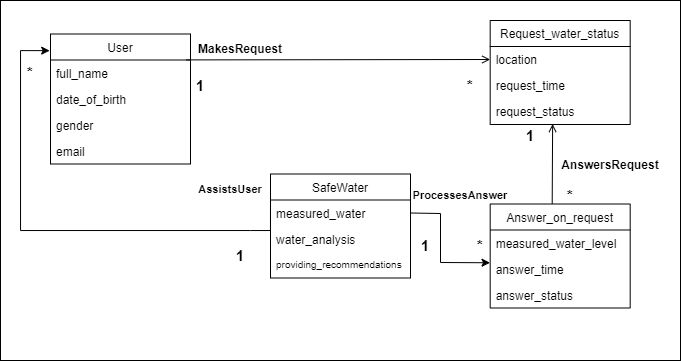

The diagram above was exported from draw.io. Its source (the exported page's mxGraphModel, read from the mxfile embedded in the PNG):
<mxGraphModel dx="989" dy="545" grid="1" gridSize="10" guides="1" tooltips="1" connect="1" arrows="1" fold="1" page="1" pageScale="1" pageWidth="1169" pageHeight="827" math="0" shadow="0">
  <root>
    <mxCell id="0" />
    <mxCell id="1" parent="0" />
    <mxCell id="rJDQWY2zP7hxmgYJOwPS-56" value="" style="rounded=0;whiteSpace=wrap;html=1;" parent="1" vertex="1">
      <mxGeometry x="160" width="680" height="360" as="geometry" />
    </mxCell>
    <mxCell id="rJDQWY2zP7hxmgYJOwPS-10" value="User" style="swimlane;fontStyle=0;childLayout=stackLayout;horizontal=1;startSize=26;fillColor=none;horizontalStack=0;resizeParent=1;resizeParentMax=0;resizeLast=0;collapsible=1;marginBottom=0;" parent="1" vertex="1">
      <mxGeometry x="210" y="33.5" width="140" height="130" as="geometry">
        <mxRectangle x="20" y="520" width="70" height="30" as="alternateBounds" />
      </mxGeometry>
    </mxCell>
    <mxCell id="rJDQWY2zP7hxmgYJOwPS-11" value="full_name" style="text;strokeColor=none;fillColor=none;align=left;verticalAlign=top;spacingLeft=4;spacingRight=4;overflow=hidden;rotatable=0;points=[[0,0.5],[1,0.5]];portConstraint=eastwest;" parent="rJDQWY2zP7hxmgYJOwPS-10" vertex="1">
      <mxGeometry y="26" width="140" height="26" as="geometry" />
    </mxCell>
    <mxCell id="rJDQWY2zP7hxmgYJOwPS-12" value="date_of_birth" style="text;strokeColor=none;fillColor=none;align=left;verticalAlign=top;spacingLeft=4;spacingRight=4;overflow=hidden;rotatable=0;points=[[0,0.5],[1,0.5]];portConstraint=eastwest;" parent="rJDQWY2zP7hxmgYJOwPS-10" vertex="1">
      <mxGeometry y="52" width="140" height="26" as="geometry" />
    </mxCell>
    <mxCell id="rJDQWY2zP7hxmgYJOwPS-13" value="gender" style="text;strokeColor=none;fillColor=none;align=left;verticalAlign=top;spacingLeft=4;spacingRight=4;overflow=hidden;rotatable=0;points=[[0,0.5],[1,0.5]];portConstraint=eastwest;" parent="rJDQWY2zP7hxmgYJOwPS-10" vertex="1">
      <mxGeometry y="78" width="140" height="26" as="geometry" />
    </mxCell>
    <mxCell id="q_OIlNCMKs6P4hQ7Yz0v-2" value="email" style="text;strokeColor=none;fillColor=none;align=left;verticalAlign=top;spacingLeft=4;spacingRight=4;overflow=hidden;rotatable=0;points=[[0,0.5],[1,0.5]];portConstraint=eastwest;" parent="rJDQWY2zP7hxmgYJOwPS-10" vertex="1">
      <mxGeometry y="104" width="140" height="26" as="geometry" />
    </mxCell>
    <mxCell id="rJDQWY2zP7hxmgYJOwPS-14" value="Request_water_status" style="swimlane;fontStyle=0;childLayout=stackLayout;horizontal=1;startSize=26;fillColor=none;horizontalStack=0;resizeParent=1;resizeParentMax=0;resizeLast=0;collapsible=1;marginBottom=0;" parent="1" vertex="1">
      <mxGeometry x="649.68" y="20" width="140" height="104" as="geometry" />
    </mxCell>
    <mxCell id="rJDQWY2zP7hxmgYJOwPS-15" value="location" style="text;strokeColor=none;fillColor=none;align=left;verticalAlign=top;spacingLeft=4;spacingRight=4;overflow=hidden;rotatable=0;points=[[0,0.5],[1,0.5]];portConstraint=eastwest;" parent="rJDQWY2zP7hxmgYJOwPS-14" vertex="1">
      <mxGeometry y="26" width="140" height="26" as="geometry" />
    </mxCell>
    <mxCell id="rJDQWY2zP7hxmgYJOwPS-16" value="request_time" style="text;strokeColor=none;fillColor=none;align=left;verticalAlign=top;spacingLeft=4;spacingRight=4;overflow=hidden;rotatable=0;points=[[0,0.5],[1,0.5]];portConstraint=eastwest;" parent="rJDQWY2zP7hxmgYJOwPS-14" vertex="1">
      <mxGeometry y="52" width="140" height="26" as="geometry" />
    </mxCell>
    <mxCell id="rJDQWY2zP7hxmgYJOwPS-17" value="request_status" style="text;strokeColor=none;fillColor=none;align=left;verticalAlign=top;spacingLeft=4;spacingRight=4;overflow=hidden;rotatable=0;points=[[0,0.5],[1,0.5]];portConstraint=eastwest;" parent="rJDQWY2zP7hxmgYJOwPS-14" vertex="1">
      <mxGeometry y="78" width="140" height="26" as="geometry" />
    </mxCell>
    <mxCell id="rJDQWY2zP7hxmgYJOwPS-22" value="Answer_on_request" style="swimlane;fontStyle=0;childLayout=stackLayout;horizontal=1;startSize=26;fillColor=none;horizontalStack=0;resizeParent=1;resizeParentMax=0;resizeLast=0;collapsible=1;marginBottom=0;" parent="1" vertex="1">
      <mxGeometry x="649.68" y="203.5" width="140" height="104" as="geometry" />
    </mxCell>
    <mxCell id="rJDQWY2zP7hxmgYJOwPS-23" value="measured_water_level" style="text;strokeColor=none;fillColor=none;align=left;verticalAlign=top;spacingLeft=4;spacingRight=4;overflow=hidden;rotatable=0;points=[[0,0.5],[1,0.5]];portConstraint=eastwest;" parent="rJDQWY2zP7hxmgYJOwPS-22" vertex="1">
      <mxGeometry y="26" width="140" height="26" as="geometry" />
    </mxCell>
    <mxCell id="kYzrvw-1zmorCVAln4C1-2" value="answer_time" style="text;strokeColor=none;fillColor=none;align=left;verticalAlign=top;spacingLeft=4;spacingRight=4;overflow=hidden;rotatable=0;points=[[0,0.5],[1,0.5]];portConstraint=eastwest;" parent="rJDQWY2zP7hxmgYJOwPS-22" vertex="1">
      <mxGeometry y="52" width="140" height="26" as="geometry" />
    </mxCell>
    <mxCell id="pjg4kcxHIgmMkv6BncqL-7" value="answer_status" style="text;strokeColor=none;fillColor=none;align=left;verticalAlign=top;spacingLeft=4;spacingRight=4;overflow=hidden;rotatable=0;points=[[0,0.5],[1,0.5]];portConstraint=eastwest;" parent="rJDQWY2zP7hxmgYJOwPS-22" vertex="1">
      <mxGeometry y="78" width="140" height="26" as="geometry" />
    </mxCell>
    <mxCell id="rJDQWY2zP7hxmgYJOwPS-26" value="SafeWater" style="swimlane;fontStyle=0;childLayout=stackLayout;horizontal=1;startSize=26;fillColor=none;horizontalStack=0;resizeParent=1;resizeParentMax=0;resizeLast=0;collapsible=1;marginBottom=0;" parent="1" vertex="1">
      <mxGeometry x="430" y="173.5" width="140" height="104" as="geometry" />
    </mxCell>
    <mxCell id="rJDQWY2zP7hxmgYJOwPS-27" value="measured_water" style="text;strokeColor=none;fillColor=none;align=left;verticalAlign=top;spacingLeft=4;spacingRight=4;overflow=hidden;rotatable=0;points=[[0,0.5],[1,0.5]];portConstraint=eastwest;" parent="rJDQWY2zP7hxmgYJOwPS-26" vertex="1">
      <mxGeometry y="26" width="140" height="26" as="geometry" />
    </mxCell>
    <mxCell id="rJDQWY2zP7hxmgYJOwPS-28" value="water_analysis" style="text;strokeColor=none;fillColor=none;align=left;verticalAlign=top;spacingLeft=4;spacingRight=4;overflow=hidden;rotatable=0;points=[[0,0.5],[1,0.5]];portConstraint=eastwest;" parent="rJDQWY2zP7hxmgYJOwPS-26" vertex="1">
      <mxGeometry y="52" width="140" height="26" as="geometry" />
    </mxCell>
    <mxCell id="pjg4kcxHIgmMkv6BncqL-5" value="providing_recommendations" style="text;strokeColor=none;fillColor=none;align=left;verticalAlign=top;spacingLeft=4;spacingRight=4;overflow=hidden;rotatable=0;points=[[0,0.5],[1,0.5]];portConstraint=eastwest;fontSize=10;" parent="rJDQWY2zP7hxmgYJOwPS-26" vertex="1">
      <mxGeometry y="78" width="140" height="26" as="geometry" />
    </mxCell>
    <mxCell id="rJDQWY2zP7hxmgYJOwPS-34" style="rounded=0;orthogonalLoop=1;jettySize=auto;html=1;entryX=0;entryY=0.5;entryDx=0;entryDy=0;endArrow=open;endFill=0;exitX=0.968;exitY=-0.004;exitDx=0;exitDy=0;exitPerimeter=0;" parent="1" source="rJDQWY2zP7hxmgYJOwPS-11" target="rJDQWY2zP7hxmgYJOwPS-15" edge="1">
      <mxGeometry relative="1" as="geometry">
        <mxPoint x="350" y="60" as="sourcePoint" />
      </mxGeometry>
    </mxCell>
    <mxCell id="rJDQWY2zP7hxmgYJOwPS-35" value="&lt;b&gt;MakesRequest&lt;/b&gt;" style="text;html=1;strokeColor=none;fillColor=none;align=center;verticalAlign=middle;whiteSpace=wrap;rounded=0;" parent="1" vertex="1">
      <mxGeometry x="370" y="33.5" width="60" height="30" as="geometry" />
    </mxCell>
    <mxCell id="rJDQWY2zP7hxmgYJOwPS-38" value="&lt;b&gt;AnswersRequest&lt;/b&gt;" style="text;html=1;strokeColor=none;fillColor=none;align=center;verticalAlign=middle;whiteSpace=wrap;rounded=0;" parent="1" vertex="1">
      <mxGeometry x="740.0000000000001" y="150" width="60" height="30" as="geometry" />
    </mxCell>
    <mxCell id="rJDQWY2zP7hxmgYJOwPS-40" style="edgeStyle=orthogonalEdgeStyle;rounded=0;orthogonalLoop=1;jettySize=auto;html=1;exitX=0;exitY=0.25;exitDx=0;exitDy=0;entryX=-0.006;entryY=0.128;entryDx=0;entryDy=0;entryPerimeter=0;endArrow=classic;endFill=1;" parent="1" source="rJDQWY2zP7hxmgYJOwPS-26" target="rJDQWY2zP7hxmgYJOwPS-10" edge="1">
      <mxGeometry relative="1" as="geometry">
        <Array as="points">
          <mxPoint x="410" y="230" />
          <mxPoint x="180" y="230" />
          <mxPoint x="180" y="47" />
        </Array>
      </mxGeometry>
    </mxCell>
    <mxCell id="rJDQWY2zP7hxmgYJOwPS-42" style="rounded=0;orthogonalLoop=1;jettySize=auto;html=1;exitX=0.443;exitY=-0.002;exitDx=0;exitDy=0;exitPerimeter=0;endArrow=open;endFill=0;entryX=0.446;entryY=0.982;entryDx=0;entryDy=0;entryPerimeter=0;" parent="1" source="rJDQWY2zP7hxmgYJOwPS-22" target="rJDQWY2zP7hxmgYJOwPS-17" edge="1">
      <mxGeometry relative="1" as="geometry">
        <mxPoint x="711.84" y="193.5" as="sourcePoint" />
        <mxPoint x="711.9799999999998" y="149.50600000000009" as="targetPoint" />
      </mxGeometry>
    </mxCell>
    <mxCell id="pjg4kcxHIgmMkv6BncqL-8" value="&lt;b&gt;AssistsUser&lt;/b&gt;" style="text;html=1;strokeColor=none;fillColor=none;align=center;verticalAlign=middle;whiteSpace=wrap;rounded=0;fontSize=11;" parent="1" vertex="1">
      <mxGeometry x="360" y="173.5" width="60" height="30" as="geometry" />
    </mxCell>
    <mxCell id="pjg4kcxHIgmMkv6BncqL-9" value="&lt;b&gt;ProcessesAnswer&lt;/b&gt;" style="text;html=1;strokeColor=none;fillColor=none;align=center;verticalAlign=middle;whiteSpace=wrap;rounded=0;fontSize=11;" parent="1" vertex="1">
      <mxGeometry x="589.68" y="180" width="60" height="30" as="geometry" />
    </mxCell>
    <mxCell id="pjg4kcxHIgmMkv6BncqL-10" value="&lt;b style=&quot;font-size: 15px&quot;&gt;*&lt;/b&gt;" style="text;html=1;strokeColor=none;fillColor=none;align=center;verticalAlign=middle;whiteSpace=wrap;rounded=0;" parent="1" vertex="1">
      <mxGeometry x="600" y="70" width="60" height="30" as="geometry" />
    </mxCell>
    <mxCell id="pjg4kcxHIgmMkv6BncqL-11" value="&lt;b style=&quot;font-size: 15px&quot;&gt;1&lt;/b&gt;" style="text;html=1;strokeColor=none;fillColor=none;align=center;verticalAlign=middle;whiteSpace=wrap;rounded=0;" parent="1" vertex="1">
      <mxGeometry x="370" y="240" width="60" height="30" as="geometry" />
    </mxCell>
    <mxCell id="pjg4kcxHIgmMkv6BncqL-12" value="&lt;b style=&quot;font-size: 15px&quot;&gt;1&lt;/b&gt;" style="text;html=1;strokeColor=none;fillColor=none;align=center;verticalAlign=middle;whiteSpace=wrap;rounded=0;" parent="1" vertex="1">
      <mxGeometry x="555" y="230" width="60" height="30" as="geometry" />
    </mxCell>
    <mxCell id="pjg4kcxHIgmMkv6BncqL-13" value="&lt;b style=&quot;font-size: 15px&quot;&gt;*&lt;/b&gt;" style="text;html=1;strokeColor=none;fillColor=none;align=center;verticalAlign=middle;whiteSpace=wrap;rounded=0;" parent="1" vertex="1">
      <mxGeometry x="610" y="230" width="60" height="30" as="geometry" />
    </mxCell>
    <mxCell id="pjg4kcxHIgmMkv6BncqL-14" value="&lt;b style=&quot;font-size: 15px&quot;&gt;*&lt;/b&gt;" style="text;html=1;strokeColor=none;fillColor=none;align=center;verticalAlign=middle;whiteSpace=wrap;rounded=0;" parent="1" vertex="1">
      <mxGeometry x="700" y="180" width="60" height="30" as="geometry" />
    </mxCell>
    <mxCell id="pjg4kcxHIgmMkv6BncqL-15" value="&lt;b style=&quot;font-size: 15px&quot;&gt;1&lt;/b&gt;" style="text;html=1;strokeColor=none;fillColor=none;align=center;verticalAlign=middle;whiteSpace=wrap;rounded=0;" parent="1" vertex="1">
      <mxGeometry x="660" y="120" width="60" height="30" as="geometry" />
    </mxCell>
    <mxCell id="pjg4kcxHIgmMkv6BncqL-18" value="&lt;b style=&quot;font-size: 15px&quot;&gt;1&lt;/b&gt;" style="text;html=1;strokeColor=none;fillColor=none;align=center;verticalAlign=middle;whiteSpace=wrap;rounded=0;" parent="1" vertex="1">
      <mxGeometry x="330" y="70" width="60" height="30" as="geometry" />
    </mxCell>
    <mxCell id="q_OIlNCMKs6P4hQ7Yz0v-1" value="" style="endArrow=classic;html=1;rounded=0;exitX=1;exitY=0.5;exitDx=0;exitDy=0;entryX=-0.001;entryY=0.26;entryDx=0;entryDy=0;entryPerimeter=0;endFill=1;" parent="1" source="rJDQWY2zP7hxmgYJOwPS-27" target="kYzrvw-1zmorCVAln4C1-2" edge="1">
      <mxGeometry width="50" height="50" relative="1" as="geometry">
        <mxPoint x="510" y="190" as="sourcePoint" />
        <mxPoint x="560" y="140" as="targetPoint" />
        <Array as="points">
          <mxPoint x="600" y="213" />
          <mxPoint x="600" y="262" />
        </Array>
      </mxGeometry>
    </mxCell>
    <mxCell id="pjg4kcxHIgmMkv6BncqL-19" value="&lt;b style=&quot;font-size: 15px&quot;&gt;*&lt;/b&gt;" style="text;html=1;strokeColor=none;fillColor=none;align=center;verticalAlign=middle;whiteSpace=wrap;rounded=0;" parent="1" vertex="1">
      <mxGeometry x="170" y="57" width="40" height="30" as="geometry" />
    </mxCell>
  </root>
</mxGraphModel>